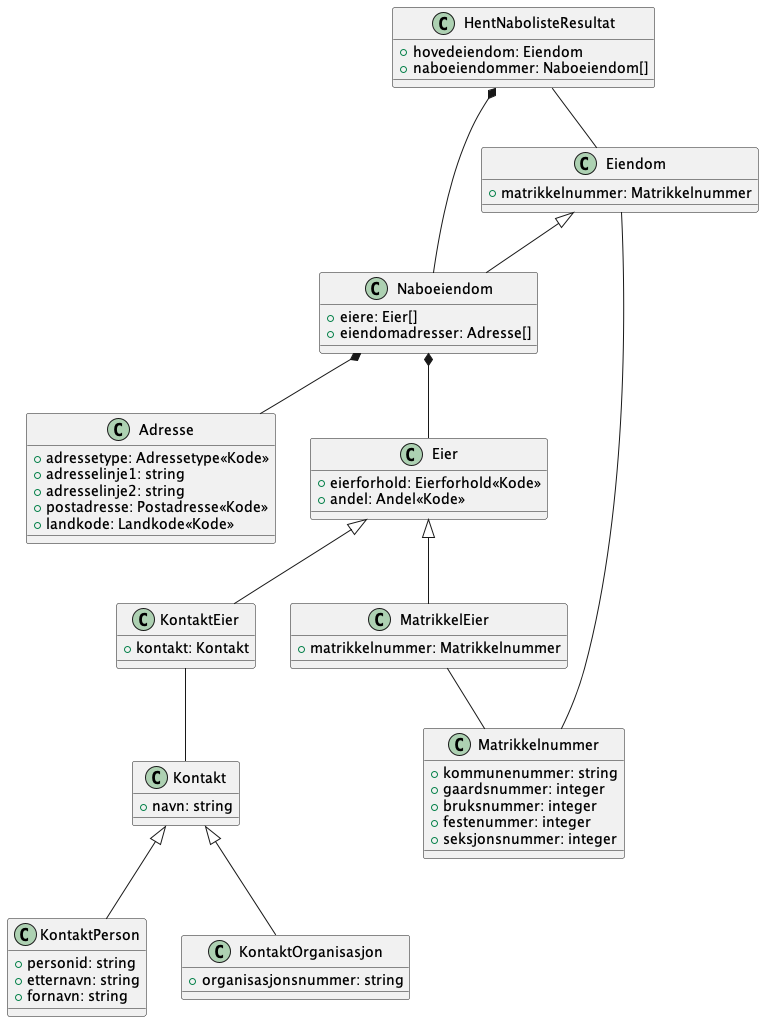

The diagram above was rendered by PlantUML. Its source (embedded in the PNG):
@startuml
class HentNabolisteResultat {
    +hovedeiendom: Eiendom
    +naboeiendommer: Naboeiendom[]
}

HentNabolisteResultat -- Eiendom
HentNabolisteResultat *-- Naboeiendom

class Eiendom {
    +matrikkelnummer: Matrikkelnummer
}

Eiendom -- Matrikkelnummer

class Matrikkelnummer {
    +kommunenummer: string
    +gaardsnummer: integer
    +bruksnummer: integer
    +festenummer: integer
    +seksjonsnummer: integer
}

class Naboeiendom {
    +eiere: Eier[]
    +eiendomadresser: Adresse[]
}

class Naboeiendom extends Eiendom
Naboeiendom *-- Adresse
Naboeiendom *-- Eier

class Adresse {
    +adressetype: Adressetype<<Kode>>
    +adresselinje1: string
    +adresselinje2: string
    +postadresse: Postadresse<<Kode>>
    +landkode: Landkode<<Kode>>
}

class Eier {
    +eierforhold: Eierforhold<<Kode>>
    +andel: Andel<<Kode>>
}

class KontaktEier extends Eier
class MatrikkelEier extends Eier

class KontaktEier {
    +kontakt: Kontakt
}

KontaktEier -- Kontakt

class MatrikkelEier {
    +matrikkelnummer: Matrikkelnummer
}

MatrikkelEier -- Matrikkelnummer

class Kontakt {
    +navn: string
}

class KontaktPerson {
    +personid: string
    +etternavn: string
    +fornavn: string
}

class KontaktOrganisasjon {
    +organisasjonsnummer: string
}

class KontaktPerson extends Kontakt
class KontaktOrganisasjon extends Kontakt

@enduml